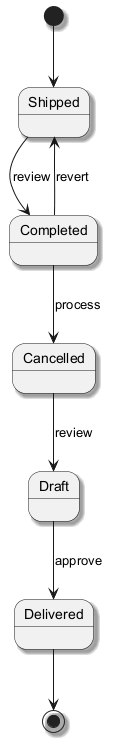

The diagram above was rendered by PlantUML. Its source (embedded in the PNG):
@startuml
skinparam shadowing true
[*] --> Shipped
Shipped --> Completed : review
Completed --> Cancelled : process
Cancelled --> Draft : review
Draft --> Delivered : approve
Completed --> Shipped : revert
Delivered --> [*]
@enduml